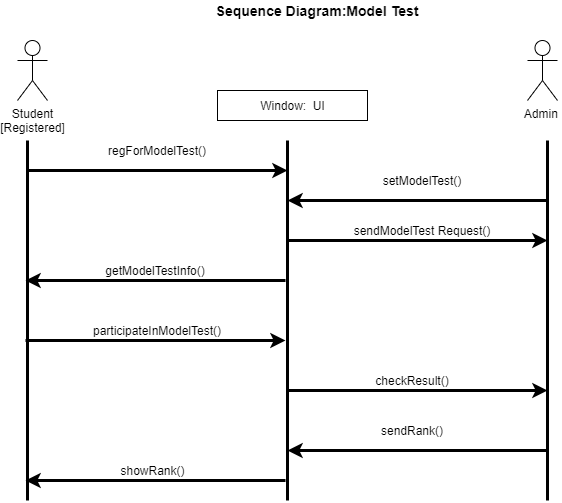

The diagram above was exported from draw.io. Its source (the exported page's mxGraphModel, read from the mxfile embedded in the PNG):
<mxGraphModel dx="599" dy="1417" grid="1" gridSize="10" guides="1" tooltips="1" connect="1" arrows="1" fold="1" page="1" pageScale="1" pageWidth="850" pageHeight="1100" math="0" shadow="0">
  <root>
    <mxCell id="0" />
    <mxCell id="1" parent="0" />
    <mxCell id="Tu4Y3yRUj3mh9upIeOsb-1" value="" style="endArrow=none;html=1;strokeWidth=3;" parent="1" edge="1">
      <mxGeometry width="50" height="50" relative="1" as="geometry">
        <mxPoint x="300" y="440" as="sourcePoint" />
        <mxPoint x="300" y="80" as="targetPoint" />
      </mxGeometry>
    </mxCell>
    <mxCell id="Tu4Y3yRUj3mh9upIeOsb-2" value="" style="endArrow=none;html=1;strokeWidth=3;" parent="1" edge="1">
      <mxGeometry width="50" height="50" relative="1" as="geometry">
        <mxPoint x="560" y="440" as="sourcePoint" />
        <mxPoint x="560" y="80" as="targetPoint" />
      </mxGeometry>
    </mxCell>
    <mxCell id="Tu4Y3yRUj3mh9upIeOsb-4" value="" style="endArrow=none;html=1;strokeWidth=3;" parent="1" edge="1">
      <mxGeometry width="50" height="50" relative="1" as="geometry">
        <mxPoint x="820" y="440" as="sourcePoint" />
        <mxPoint x="820" y="80" as="targetPoint" />
      </mxGeometry>
    </mxCell>
    <mxCell id="Tu4Y3yRUj3mh9upIeOsb-5" value="Student&lt;br&gt;[Registered]" style="shape=umlActor;verticalLabelPosition=bottom;labelBackgroundColor=#ffffff;verticalAlign=top;html=1;outlineConnect=0;" parent="1" vertex="1">
      <mxGeometry x="290" y="-20" width="30" height="60" as="geometry" />
    </mxCell>
    <mxCell id="Tu4Y3yRUj3mh9upIeOsb-11" value="" style="endArrow=classic;html=1;strokeWidth=3;" parent="1" edge="1">
      <mxGeometry width="50" height="50" relative="1" as="geometry">
        <mxPoint x="300" y="110" as="sourcePoint" />
        <mxPoint x="560" y="110" as="targetPoint" />
      </mxGeometry>
    </mxCell>
    <mxCell id="Tu4Y3yRUj3mh9upIeOsb-13" value="" style="endArrow=classic;html=1;strokeWidth=3;" parent="1" edge="1">
      <mxGeometry width="50" height="50" relative="1" as="geometry">
        <mxPoint x="558" y="220" as="sourcePoint" />
        <mxPoint x="298" y="220" as="targetPoint" />
      </mxGeometry>
    </mxCell>
    <mxCell id="Tu4Y3yRUj3mh9upIeOsb-17" value="Admin&amp;nbsp;" style="shape=umlActor;verticalLabelPosition=bottom;labelBackgroundColor=#ffffff;verticalAlign=top;html=1;outlineConnect=0;" parent="1" vertex="1">
      <mxGeometry x="800" y="-20" width="30" height="60" as="geometry" />
    </mxCell>
    <mxCell id="Tu4Y3yRUj3mh9upIeOsb-18" value="" style="endArrow=classic;html=1;strokeWidth=3;" parent="1" edge="1">
      <mxGeometry width="50" height="50" relative="1" as="geometry">
        <mxPoint x="560" y="330" as="sourcePoint" />
        <mxPoint x="820" y="330" as="targetPoint" />
      </mxGeometry>
    </mxCell>
    <mxCell id="Tu4Y3yRUj3mh9upIeOsb-19" value="checkResult()" style="text;html=1;strokeColor=none;fillColor=none;align=center;verticalAlign=middle;whiteSpace=wrap;rounded=0;" parent="1" vertex="1">
      <mxGeometry x="620" y="310" width="130" height="20" as="geometry" />
    </mxCell>
    <mxCell id="Tu4Y3yRUj3mh9upIeOsb-27" value="sendRank()" style="text;html=1;strokeColor=none;fillColor=none;align=center;verticalAlign=middle;whiteSpace=wrap;rounded=0;" parent="1" vertex="1">
      <mxGeometry x="620" y="360" width="130" height="20" as="geometry" />
    </mxCell>
    <mxCell id="Tu4Y3yRUj3mh9upIeOsb-28" value="" style="endArrow=classic;html=1;strokeWidth=3;" parent="1" edge="1">
      <mxGeometry width="50" height="50" relative="1" as="geometry">
        <mxPoint x="558" y="420" as="sourcePoint" />
        <mxPoint x="298" y="420" as="targetPoint" />
      </mxGeometry>
    </mxCell>
    <mxCell id="Tu4Y3yRUj3mh9upIeOsb-30" value="showRank()" style="text;html=1;strokeColor=none;fillColor=none;align=center;verticalAlign=middle;whiteSpace=wrap;rounded=0;" parent="1" vertex="1">
      <mxGeometry x="353" y="400" width="145" height="20" as="geometry" />
    </mxCell>
    <mxCell id="Tu4Y3yRUj3mh9upIeOsb-31" value="" style="rounded=0;whiteSpace=wrap;html=1;" parent="1" vertex="1">
      <mxGeometry x="490" y="30" width="150" height="30" as="geometry" />
    </mxCell>
    <mxCell id="Tu4Y3yRUj3mh9upIeOsb-32" value="Window:&amp;nbsp; UI" style="text;html=1;strokeColor=none;fillColor=none;align=center;verticalAlign=middle;whiteSpace=wrap;rounded=0;" parent="1" vertex="1">
      <mxGeometry x="522.5" y="35" width="85" height="20" as="geometry" />
    </mxCell>
    <mxCell id="Tu4Y3yRUj3mh9upIeOsb-35" value="&lt;font style=&quot;font-size: 14px&quot;&gt;&lt;b&gt;Sequence Diagram:Model Test&lt;/b&gt;&lt;/font&gt;" style="text;html=1;strokeColor=none;fillColor=none;align=center;verticalAlign=middle;whiteSpace=wrap;rounded=0;" parent="1" vertex="1">
      <mxGeometry x="460" y="-60" width="260" height="20" as="geometry" />
    </mxCell>
    <mxCell id="Tu4Y3yRUj3mh9upIeOsb-37" value="regForModelTest()" style="text;html=1;strokeColor=none;fillColor=none;align=center;verticalAlign=middle;whiteSpace=wrap;rounded=0;" parent="1" vertex="1">
      <mxGeometry x="360" y="80" width="140" height="20" as="geometry" />
    </mxCell>
    <mxCell id="Tu4Y3yRUj3mh9upIeOsb-38" value="" style="endArrow=classic;html=1;strokeWidth=3;" parent="1" edge="1">
      <mxGeometry width="50" height="50" relative="1" as="geometry">
        <mxPoint x="298" y="280" as="sourcePoint" />
        <mxPoint x="558" y="280" as="targetPoint" />
      </mxGeometry>
    </mxCell>
    <mxCell id="Tu4Y3yRUj3mh9upIeOsb-39" value="sendModelTest Request()" style="text;html=1;strokeColor=none;fillColor=none;align=center;verticalAlign=middle;whiteSpace=wrap;rounded=0;" parent="1" vertex="1">
      <mxGeometry x="620" y="160" width="150" height="20" as="geometry" />
    </mxCell>
    <mxCell id="Tu4Y3yRUj3mh9upIeOsb-40" value="" style="endArrow=classic;html=1;strokeWidth=3;" parent="1" edge="1">
      <mxGeometry width="50" height="50" relative="1" as="geometry">
        <mxPoint x="820" y="390" as="sourcePoint" />
        <mxPoint x="560" y="390" as="targetPoint" />
      </mxGeometry>
    </mxCell>
    <mxCell id="Tu4Y3yRUj3mh9upIeOsb-42" value="" style="endArrow=classic;html=1;strokeWidth=3;" parent="1" edge="1">
      <mxGeometry width="50" height="50" relative="1" as="geometry">
        <mxPoint x="820" y="140" as="sourcePoint" />
        <mxPoint x="560" y="140" as="targetPoint" />
      </mxGeometry>
    </mxCell>
    <mxCell id="Tu4Y3yRUj3mh9upIeOsb-43" value="setModelTest()" style="text;html=1;strokeColor=none;fillColor=none;align=center;verticalAlign=middle;whiteSpace=wrap;rounded=0;" parent="1" vertex="1">
      <mxGeometry x="675" y="110" width="40" height="20" as="geometry" />
    </mxCell>
    <mxCell id="Tu4Y3yRUj3mh9upIeOsb-46" value="" style="endArrow=classic;html=1;strokeWidth=3;" parent="1" edge="1">
      <mxGeometry width="50" height="50" relative="1" as="geometry">
        <mxPoint x="560" y="180" as="sourcePoint" />
        <mxPoint x="820" y="180" as="targetPoint" />
      </mxGeometry>
    </mxCell>
    <mxCell id="Tu4Y3yRUj3mh9upIeOsb-48" value="getModelTestInfo()" style="text;html=1;strokeColor=none;fillColor=none;align=center;verticalAlign=middle;whiteSpace=wrap;rounded=0;" parent="1" vertex="1">
      <mxGeometry x="408" y="200" width="40" height="20" as="geometry" />
    </mxCell>
    <mxCell id="Tu4Y3yRUj3mh9upIeOsb-49" value="participateInModelTest()" style="text;html=1;strokeColor=none;fillColor=none;align=center;verticalAlign=middle;whiteSpace=wrap;rounded=0;" parent="1" vertex="1">
      <mxGeometry x="410" y="260" width="40" height="20" as="geometry" />
    </mxCell>
  </root>
</mxGraphModel>